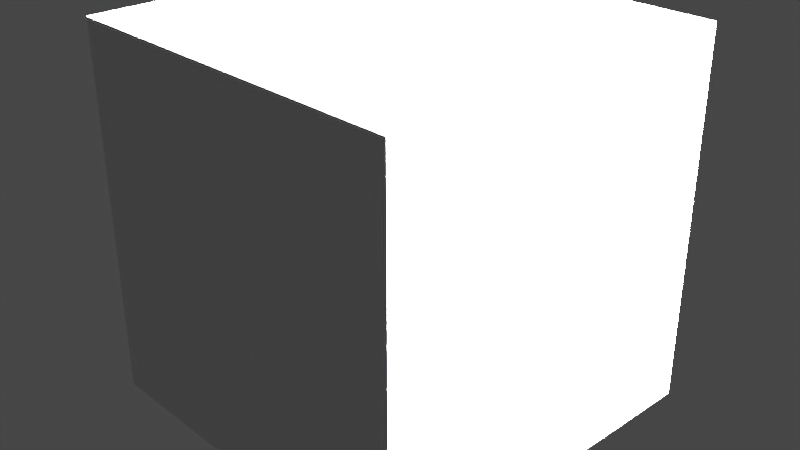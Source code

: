 # Source: ray_sphere.blend  (saved by Blender 2.92.15; exported with 4.5.12 LTS)
import bpy
from mathutils import Matrix  # noqa: F401  (used for matrix-valued properties, if any)

bpy.ops.wm.read_factory_settings(use_empty=True)
scene = bpy.context.scene
scene.name = 'Scene'

# ---- collections
col_collection = bpy.data.collections.new('Collection'); scene.collection.children.link(col_collection)

# ---- materials (node trees are filled in below, after node groups)
mat_material = bpy.data.materials.new('Material')
mat_material.alpha_threshold = 0.0
mat_material.line_color = (0.0, 0.0, 0.0, 1.0)

# ---- material node trees
mat_material.use_nodes = True; mat_material.node_tree.nodes.clear()
_N = mat_material.node_tree.nodes; _L = mat_material.node_tree.links
n0 = _N.new('ShaderNodeOutputMaterial'); n0.name = 'Material Output'; n0.location = (300, 300)
n1 = _N.new('ShaderNodeBsdfPrincipled'); n1.name = 'Principled BSDF'; n1.location = (-93, 284)
n1.distribution = 'GGX'
n1.subsurface_method = 'BURLEY'
n1.inputs[2].default_value = 0.4
n1.inputs[3].default_value = 1.45
n1.inputs[27].default_value = (0.0, 0.0, 0.0, 1.0)
n1.inputs[28].default_value = 1.0
n2 = _N.new('ShaderNodeScript'); n2.name = 'Script'; n2.location = (-377, 207)
n2.bytecode = 'OpenShadingLanguage 1.00\n# Compiled by oslc 1.10.9\n# options: -o /tmp/tmpoq58db22.oso -I/usr/share/blender/2.92/scripts/addons/cycles/shader\nshader rays\noparam\tcolor\tColor\t0 0 0\t\t%read{2147483647,-1} %write{15,79}\nglobal\tpoint\tP\t%read{4,4} %write{2147483647,-1}\nglobal\tvector\tI\t%read{3,21} %write{2147483647,-1}\nlocal\tvector\thitP\t%read{19,79} %write{19,79}\nlocal\tpoint\tCamPos\t%read{19,79} %write{4,4}\nlocal\tfloat\tL\t%read{3,3} %write{2,2}\nlocal\tpoint\ts1.pos\t%read{9,9} %write{5,5} %mystruct{s1} %mystructfield{0}\nlocal\tfloat\ts1.radius\t%read{10,10} %write{6,6} %mystruct{s1} %mystructfield{1}\nlocal\tcolor\ts1.col\t%read{11,11} %write{2147483647,-1} %mystruct{s1} %mystructfield{2}\nlocal\tpoint\ts2.pos\t%read{12,12} %write{7,7} %mystruct{s2} %mystructfield{0}\nlocal\tfloat\ts2.radius\t%read{13,13} %write{8,8} %mystruct{s2} %mystructfield{1}\nlocal\tcolor\ts2.col\t%read{14,14} %write{2147483647,-1} %mystruct{s2} %mystructfield{2}\nlocal\tpoint[2]\tspheres.pos\t%read{19,79} %write{9,12} %mystruct{spheres} %mystructfield{0}\nlocal\tfloat[2]\tspheres.radius\t%read{19,79} %write{10,13} %mystruct{spheres} %mystructfield{1}\nlocal\tcolor[2]\tspheres.col\t%read{19,79} %write{11,14} %mystruct{spheres} %mystructfield{2}\nlocal\tvector\t___367_m\t%read{19,79} %write{19,79}\nlocal\tfloat\t___367_b\t%read{19,79} %write{19,79}\nlocal\tfloat\t___367_c\t%read{19,79} %write{19,79}\nlocal\tfloat\t___367_discr\t%read{19,79} %write{19,79}\nlocal\tfloat\t___367_nearestT\t%read{19,79} %write{19,79}\nlocal\tfloat\twasHit\t%read{19,79} %write{19,79}\nlocal\tfloat\ttempHit\t%read{19,79} %write{16,79}\nlocal\tint\tclosestRec\t%read{2147483647,-1} %write{19,79}\nlocal\tint\t___370_i\t%read{19,79} %write{18,79}\nlocal\tcolor[2]\t___372_matList\t%read{19,79} %write{19,79}\ntemp\tint\t$tmp1\t%read{1,1} %write{0,0}\nconst\tstring\t$const1\t"camera"\t\t%read{0,0} %write{2147483647,-1}\ntemp\tint\t$tmp2\t%read{2147483647,-1} %write{2,2}\nconst\tstring\t$const2\t"path:ray_length"\t\t%read{2,2} %write{2147483647,-1}\ntemp\tvector\t$tmp3\t%read{4,4} %write{3,3}\nconst\tpoint\t$const3\t2 0 0\t\t%read{5,5} %write{2147483647,-1}\nconst\tfloat\t$const4\t0.5\t\t%read{6,64} %write{2147483647,-1}\nconst\tpoint\t$const5\t0 0 0\t\t%read{7,7} %write{2147483647,-1}\nconst\tint\t$const6\t2\t\t%read{19,63} %write{2147483647,-1}\nconst\tfloat\t$const7\t2\t\t%read{8,8} %write{2147483647,-1}\nconst\tint\t$const8\t0\t\t%read{9,61} %write{2147483647,-1}\nconst\tint\t$const9\t1\t\t%read{12,79} %write{2147483647,-1}\nconst\tcolor\t$const10\t0.800000012 0.800000012 0.800000012\t\t%read{15,15} %write{2147483647,-1}\nconst\tint\t$const11\t999999999\t\t%read{16,16} %write{2147483647,-1}\ntemp\tint\t$tmp4\t%read{19,79} %write{19,79}\ntemp\tint\t$tmp5\t%read{17,79} %write{18,79}\ntemp\tvector\t$tmp6\t%read{19,79} %write{19,79}\ntemp\tpoint\t$tmp7.pos\t%read{19,79} %write{19,79}\ntemp\tfloat\t$tmp7.radius\t%read{19,79} %write{19,79}\ntemp\tcolor\t$tmp7.col\t%read{2147483647,-1} %write{19,79}\nconst\tstring\t$const12\t"qHit"\t\t%read{25,25} %write{2147483647,-1}\ntemp\tfloat\t$tmp8\t%read{19,79} %write{19,79}\ntemp\tfloat\t$tmp9\t%read{19,79} %write{19,79}\nconst\tfloat\t$const13\t0\t\t%read{31,70} %write{2147483647,-1}\ntemp\tint\t$tmp10\t%read{19,79} %write{19,79}\ntemp\tint\t$tmp11\t%read{19,79} %write{19,79}\ntemp\tint\t$tmp12\t%read{19,79} %write{19,79}\ntemp\tint\t$tmp13\t%read{19,79} %write{19,79}\ntemp\tfloat\t$tmp14\t%read{19,79} %write{19,79}\ntemp\tint\t$tmp15\t%read{19,79} %write{19,79}\ntemp\tfloat\t$tmp16\t%read{19,79} %write{19,79}\ntemp\tfloat\t$tmp17\t%read{19,79} %write{19,79}\ntemp\tvector\t$tmp18\t%read{19,79} %write{19,79}\ntemp\tint\t$tmp19\t%read{19,79} %write{19,79}\ntemp\tint\t$tmp20\t%read{19,79} %write{19,79}\ntemp\tint\t$tmp21\t%read{19,79} %write{19,79}\ntemp\tint\t$tmp22\t%read{19,79} %write{19,79}\nconst\tcolor\t$const14\t0.200000003 0.800000012 0.400000006\t\t%read{61,61} %write{2147483647,-1}\ntemp\tcolor\t$tmp24\t%read{19,79} %write{19,79}\nconst\tstring\t$const15\t"stripeMaterial"\t\t%read{62,62} %write{2147483647,-1}\ntemp\tfloat\t$tmp25\t%read{19,79} %write{19,79}\ntemp\tint\t$tmp26\t%read{19,79} %write{19,79}\ntemp\tfloat\t$tmp27\t%read{19,79} %write{19,79}\nconst\tstring\t$const16\t"perlin"\t\t%read{67,69} %write{2147483647,-1}\ntemp\tpoint\t$tmp28\t%read{19,79} %write{19,79}\nconst\tfloat\t$const18\t10\t\t%read{66,73} %write{2147483647,-1}\ntemp\tfloat\t$tmp29\t%read{19,79} %write{19,79}\ntemp\tpoint\t$tmp30\t%read{19,79} %write{19,79}\nconst\tfloat\t$const20\t20\t\t%read{68,68} %write{2147483647,-1}\ntemp\tfloat\t$tmp31\t%read{19,79} %write{19,79}\ntemp\tfloat\t$tmp32\t%read{19,79} %write{19,79}\ntemp\tfloat\t$tmp33\t%read{19,79} %write{19,79}\ncode ___main___\n# /tmp/tmp42vdf2_c.osl:12\n#     if (raytype("camera")){\n\traytype\t\t$tmp1 $const1 \t%filename{"/tmp/tmp42vdf2_c.osl"} %line{12} %argrw{"wr"}\n\tif\t\t$tmp1 5 5 \t%argrw{"r"}\n# /tmp/tmp42vdf2_c.osl:13\n#         getattribute("path:ray_length", L);\n\tgetattribute\t$tmp2 $const2 L \t%line{13} %argrw{"wrw"}\n# /tmp/tmp42vdf2_c.osl:14\n#         CamPos=L*I+P;\n\tmul\t\t$tmp3 L I \t%line{14} %argrw{"wrr"}\n\tadd\t\tCamPos $tmp3 P \t%argrw{"wrr"}\n# /tmp/tmp42vdf2_c.osl:25\n#     sphere s1; s1.pos = point(2,0,0); s1.radius = 0.5; //define some spheres\n\tassign\t\ts1.pos $const3 \t%line{25} %argrw{"wr"}\n\tassign\t\ts1.radius $const4 \t%argrw{"wr"}\n# /tmp/tmp42vdf2_c.osl:26\n#     sphere s2; s2.pos = point(0,0,0); s2.radius = 2;\n\tassign\t\ts2.pos $const5 \t%line{26} %argrw{"wr"}\n\tassign\t\ts2.radius $const7 \t%argrw{"wr"}\n# /tmp/tmp42vdf2_c.osl:29\n#     spheres[0] = s1;\n\taassign\t\tspheres.pos $const8 s1.pos \t%line{29} %argrw{"wrr"}\n\taassign\t\tspheres.radius $const8 s1.radius \t%argrw{"wrr"}\n\taassign\t\tspheres.col $const8 s1.col \t%argrw{"wrr"}\n# /tmp/tmp42vdf2_c.osl:30\n#     spheres[1] = s2;\n\taassign\t\tspheres.pos $const9 s2.pos \t%line{30} %argrw{"wrr"}\n\taassign\t\tspheres.radius $const9 s2.radius \t%argrw{"wrr"}\n\taassign\t\tspheres.col $const9 s2.col \t%argrw{"wrr"}\n# /tmp/tmp42vdf2_c.osl:48\n#     Color = color(0.8,0.8,0.8); //background colour\n\tassign\t\tColor $const10 \t%line{48} %argrw{"wr"}\n# /tmp/tmp42vdf2_c.osl:51\n#     float tempHit = 999999999;\n\tassign\t\ttempHit $const11 \t%line{51} %argrw{"wr"}\n# /tmp/tmp42vdf2_c.osl:53\n#     for(int i = 0; i < 2; ++i){//find closest t here\n\tfor\t\t$tmp5 19 21 79 80 \t%line{53} %argrw{"r"}\n\tassign\t\t___370_i $const8 \t%argrw{"wr"}\n\tlt\t\t$tmp4 ___370_i $const6 \t%argrw{"wrr"}\n\tneq\t\t$tmp5 $tmp4 $const8 \t%argrw{"wrr"}\n# /tmp/tmp42vdf2_c.osl:54\n#         wasHit = qHit(CamPos, -I, spheres[i]);\n\tneg\t\t$tmp6 I \t%line{54} %argrw{"wr"}\n\taref\t\t$tmp7.pos spheres.pos ___370_i \t%argrw{"wrr"}\n\taref\t\t$tmp7.radius spheres.radius ___370_i \t%argrw{"wrr"}\n\taref\t\t$tmp7.col spheres.col ___370_i \t%argrw{"wrr"}\n\tfunctioncall\t$const12 52 \t%argrw{"r"}\n# /tmp/tmp42vdf2_c.osl:33\n#         vector m = p - s.pos;\n\tsub\t\t___367_m CamPos $tmp7.pos \t%line{33} %argrw{"wrr"}\n# /tmp/tmp42vdf2_c.osl:34\n#         float b = dot(m, d);\n\tdot\t\t___367_b ___367_m $tmp6 \t%line{34} %argrw{"wrr"}\n# /tmp/tmp42vdf2_c.osl:35\n#         float c = dot(m, m) - (s.radius * s.radius);\n\tdot\t\t$tmp8 ___367_m ___367_m \t%line{35} %argrw{"wrr"}\n\tmul\t\t$tmp9 $tmp7.radius $tmp7.radius \t%argrw{"wrr"}\n\tsub\t\t___367_c $tmp8 $tmp9 \t%argrw{"wrr"}\n# /tmp/tmp42vdf2_c.osl:36\n#         if(c > 0.0 && b > 0.0){ //pointing away\n\tgt\t\t$tmp10 ___367_c $const13 \t%line{36} %argrw{"wrr"}\n\tneq\t\t$tmp11 $tmp10 $const8 \t%argrw{"wrr"}\n\tif\t\t$tmp11 37 37 \t%argrw{"r"}\n\tgt\t\t$tmp12 ___367_b $const13 \t%argrw{"wrr"}\n\tneq\t\t$tmp13 $tmp12 $const8 \t%argrw{"wrr"}\n\tassign\t\t$tmp11 $tmp13 \t%argrw{"wr"}\n\tif\t\t$tmp11 40 40 \t%argrw{"r"}\n# /tmp/tmp42vdf2_c.osl:37\n#             return 0;\n\tassign\t\twasHit $const8 \t%line{37} %argrw{"wr"}\n\treturn\n# /tmp/tmp42vdf2_c.osl:39\n#         float discr = b*b - c;\n\tmul\t\t$tmp14 ___367_b ___367_b \t%line{39} %argrw{"wrr"}\n\tsub\t\t___367_discr $tmp14 ___367_c \t%argrw{"wrr"}\n# /tmp/tmp42vdf2_c.osl:40\n#         if(discr < 0.0){ //miss\n\tlt\t\t$tmp15 ___367_discr $const13 \t%line{40} %argrw{"wrr"}\n\tif\t\t$tmp15 46 46 \t%argrw{"r"}\n# /tmp/tmp42vdf2_c.osl:41\n#             return 0;\n\tassign\t\twasHit $const8 \t%line{41} %argrw{"wr"}\n\treturn\n# /tmp/tmp42vdf2_c.osl:43\n#         float nearestT = -b - sqrt(discr);\n\tneg\t\t$tmp16 ___367_b \t%line{43} %argrw{"wr"}\n\tsqrt\t\t$tmp17 ___367_discr \t%argrw{"wr"}\n\tsub\t\t___367_nearestT $tmp16 $tmp17 \t%argrw{"wrr"}\n# /tmp/tmp42vdf2_c.osl:44\n#         hitP = p + nearestT * d; \n\tmul\t\t$tmp18 ___367_nearestT $tmp6 \t%line{44} %argrw{"wrr"}\n\tadd\t\thitP CamPos $tmp18 \t%argrw{"wrr"}\n# /tmp/tmp42vdf2_c.osl:45\n#         return nearestT; //ray intersects\n\tassign\t\twasHit ___367_nearestT \t%line{45} %argrw{"wr"}\n# /tmp/tmp42vdf2_c.osl:55\n#         if(wasHit < tempHit && wasHit > 0){\n\tlt\t\t$tmp19 wasHit tempHit \t%line{55} %argrw{"wrr"}\n\tneq\t\t$tmp20 $tmp19 $const8 \t%argrw{"wrr"}\n\tif\t\t$tmp20 58 58 \t%argrw{"r"}\n\tgt\t\t$tmp21 wasHit $const8 \t%argrw{"wrr"}\n\tneq\t\t$tmp22 $tmp21 $const8 \t%argrw{"wrr"}\n\tassign\t\t$tmp20 $tmp22 \t%argrw{"wr"}\n\tif\t\t$tmp20 79 79 \t%argrw{"r"}\n# /tmp/tmp42vdf2_c.osl:56\n#             tempHit = wasHit;\n\tassign\t\ttempHit wasHit \t%line{56} %argrw{"wr"}\n# /tmp/tmp42vdf2_c.osl:57\n#             closestRec = i;\n\tassign\t\tclosestRec ___370_i \t%line{57} %argrw{"wr"}\n# /tmp/tmp42vdf2_c.osl:60\n#             matList[0] = color(0.2,0.8,0.4);\n\taassign\t\t___372_matList $const8 $const14 \t%line{60} %argrw{"wrr"}\n# /tmp/tmp42vdf2_c.osl:61\n#             matList[1] = stripeMaterial(hitP);\n\tfunctioncall\t$const15 77 \t%line{61} %argrw{"r"}\n# /tmp/tmp42vdf2_c.osl:18\n#         if(hp[2] < 0.5){\n\tcompref\t\t$tmp25 hitP $const6 \t%line{18} %argrw{"wrr"}\n\tlt\t\t$tmp26 $tmp25 $const4 \t%argrw{"wrr"}\n\tif\t\t$tmp26 72 77 \t%argrw{"r"}\n# /tmp/tmp42vdf2_c.osl:19\n#             return color(noise("perlin", hp*10, 10), 0.0, noise("perlin", hp*20, 10));\n\tmul\t\t$tmp28 hitP $const18 \t%line{19} %argrw{"wrr"}\n\tnoise\t\t$tmp27 $const16 $tmp28 $const18 \t%argrw{"wrrr"}\n\tmul\t\t$tmp30 hitP $const20 \t%argrw{"wrr"}\n\tnoise\t\t$tmp29 $const16 $tmp30 $const18 \t%argrw{"wrrr"}\n\tcolor\t\t$tmp24 $tmp27 $const13 $tmp29 \t%argrw{"wrrr"}\n\treturn\n# /tmp/tmp42vdf2_c.osl:21\n#             return color(sin(hp[1] * 10));\n\tcompref\t\t$tmp32 hitP $const9 \t%line{21} %argrw{"wrr"}\n\tmul\t\t$tmp33 $tmp32 $const18 \t%argrw{"wrr"}\n\tsin\t\t$tmp31 $tmp33 \t%argrw{"wr"}\n\tassign\t\t$tmp24 $tmp31 \t%argrw{"wr"}\n\treturn\n# /tmp/tmp42vdf2_c.osl:61\n#             matList[1] = stripeMaterial(hitP);\n\taassign\t\t___372_matList $const9 $tmp24 \t%line{61} %argrw{"wrr"}\n# /tmp/tmp42vdf2_c.osl:63\n#             Color = matList[i];\n\taref\t\tColor ___372_matList ___370_i \t%line{63} %argrw{"wrr"}\n# /tmp/tmp42vdf2_c.osl:53\n#     for(int i = 0; i < 2; ++i){//find closest t here\n\tadd\t\t___370_i ___370_i $const9 \t%line{53} %argrw{"wrr"}\n\tend\n'
n2.bytecode_hash = '911DBA75B8116F4A10236F8882E31460'
_L.new(n1.outputs[0], n0.inputs[0])
_L.new(n2.outputs[0], n1.inputs[0])
n0.is_active_output = True

# ---- world
world_world = bpy.data.worlds.new('World'); scene.world = world_world
world_world.use_nodes = True; world_world.node_tree.nodes.clear()
_N = world_world.node_tree.nodes; _L = world_world.node_tree.links
n0 = _N.new('ShaderNodeOutputWorld'); n0.name = 'World Output'; n0.location = (300, 300)
n1 = _N.new('ShaderNodeBackground'); n1.name = 'Background'; n1.location = (10, 300)
n1.inputs[0].default_value = (0.05088, 0.05088, 0.05088, 1.0)
_L.new(n1.outputs[0], n0.inputs[0])
n0.is_active_output = True
world_world.color = (0.05088, 0.05088, 0.05088)
world_world.use_sun_shadow = False
world_world.sun_shadow_jitter_overblur = 0.0

# ---- cameras
cam_camera = bpy.data.cameras.new('Camera')
cam_camera.clip_end = 100.0
cam_camera.ortho_scale = 7.314

# ---- lights
light_light = bpy.data.lights.new('Light', 'SUN')
light_light.transmission_factor = 0.0
light_light.angle = 0.1993
light_light.energy = 1458.0
light_light.shadow_soft_size = 0.1
light_light.shadow_cascade_max_distance = 1000.0

# ---- meshes
me_cube = bpy.data.meshes.new('Cube')
me_cube.from_pydata([(1.0, 1.0, 1.0), (1.0, 1.0, -1.0), (1.0, -1.0, 1.0), (1.0, -1.0, -1.0), (-1.0, 1.0, 1.0), (-1.0, 1.0, -1.0), (-1.0, -1.0, 1.0), (-1.0, -1.0, -1.0)], [], [(0, 4, 6, 2), (3, 2, 6, 7), (7, 6, 4, 5), (5, 1, 3, 7), (1, 0, 2, 3), (5, 4, 0, 1)])
_uv = me_cube.uv_layers.new(name='UVMap')
_uv.uv.foreach_set('vector', [0.625, 0.5, 0.875, 0.5, 0.875, 0.75, 0.625, 0.75, 0.375, 0.75, 0.625, 0.75, 0.625, 1.0, 0.375, 1.0, 0.375, 0.0, 0.625, 0.0, 0.625, 0.25, 0.375, 0.25, 0.125, 0.5, 0.375, 0.5, 0.375, 0.75, 0.125, 0.75, 0.375, 0.5, 0.625, 0.5, 0.625, 0.75, 0.375, 0.75, 0.375, 0.25, 0.625, 0.25, 0.625, 0.5, 0.375, 0.5])
me_cube.materials.append(mat_material)
me_cube.use_remesh_preserve_volume = False
me_cube.use_remesh_preserve_attributes = False
me_cube.use_mirror_vertex_groups = False
me_cube.update()

# ---- objects
ob_cube = bpy.data.objects.new('Cube', me_cube)
ob_light = bpy.data.objects.new('Light', light_light)
ob_camera = bpy.data.objects.new('Camera', cam_camera)

# ---- transforms, parenting, visibility, modifiers, constraints
ob_cube.location = (0.0, 0.0, 0.0)
ob_cube.scale = (2.072, 2.072, 2.072)
ob_cube.lock_rotations_4d = False
ob_cube.empty_display_type = 'ARROWS'
ob_cube.lineart.crease_threshold = 0.0
ob_light.location = (11.64, 3.203, 13.86)
ob_light.rotation_euler = (0.6503, 0.05522, 1.866)
ob_light.lock_rotations_4d = False
ob_light.empty_display_type = 'ARROWS'
ob_light.color = (0.0, 0.0, 0.0, 0.0)
ob_light.lineart.crease_threshold = 0.0
ob_camera.location = (7.359, -6.926, 4.958)
ob_camera.rotation_euler = (1.109, 0.0, 0.8149)
ob_camera.lock_rotations_4d = False
ob_camera.empty_display_type = 'ARROWS'
ob_camera.color = (0.0, 0.0, 0.0, 0.0)
ob_camera.display_type = 'WIRE'
ob_camera.lineart.crease_threshold = 0.0

# ---- collection membership
col_collection.objects.link(ob_cube)
col_collection.objects.link(ob_light)
col_collection.objects.link(ob_camera)

# ---- scene / render settings (as saved in the file)
scene.camera = ob_camera
scene.frame_start = 1; scene.frame_end = 250; scene.frame_set(1)
scene.render.engine = 'CYCLES'
scene.cycles.shading_system = True
scene.cycles.use_denoising = False
scene.cycles.samples = 128
scene.cycles.sampling_pattern = 'TABULATED_SOBOL'
scene.cycles.use_adaptive_sampling = False
scene.cycles.use_light_tree = False
scene.view_settings.view_transform = 'Filmic'
bpy.context.view_layer.update()
